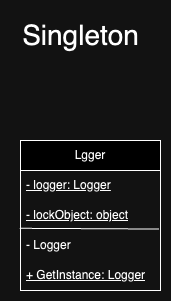

The diagram above was exported from draw.io. Its source (the exported page's mxGraphModel, read from the mxfile embedded in the PNG):
<mxGraphModel dx="1368" dy="1972" grid="1" gridSize="10" guides="1" tooltips="1" connect="1" arrows="1" fold="1" page="1" pageScale="1" pageWidth="827" pageHeight="1169" math="0" shadow="0">
  <root>
    <mxCell id="0" />
    <mxCell id="1" parent="0" />
    <mxCell id="2" value="Lgger" style="swimlane;fontStyle=0;childLayout=stackLayout;horizontal=1;startSize=30;horizontalStack=0;resizeParent=1;resizeParentMax=0;resizeLast=0;collapsible=1;marginBottom=0;whiteSpace=wrap;html=1;" vertex="1" parent="1">
      <mxGeometry x="400" y="1080" width="140" height="150" as="geometry" />
    </mxCell>
    <mxCell id="3" value="&lt;u&gt;- logger: Logger&lt;/u&gt;" style="text;strokeColor=none;fillColor=none;align=left;verticalAlign=middle;spacingLeft=4;spacingRight=4;overflow=hidden;points=[[0,0.5],[1,0.5]];portConstraint=eastwest;rotatable=0;whiteSpace=wrap;html=1;" vertex="1" parent="2">
      <mxGeometry y="30" width="140" height="30" as="geometry" />
    </mxCell>
    <mxCell id="4" value="&lt;u&gt;-&amp;nbsp;lockObject:&amp;nbsp;object&lt;/u&gt;" style="text;strokeColor=none;fillColor=none;align=left;verticalAlign=middle;spacingLeft=4;spacingRight=4;overflow=hidden;points=[[0,0.5],[1,0.5]];portConstraint=eastwest;rotatable=0;whiteSpace=wrap;html=1;" vertex="1" parent="2">
      <mxGeometry y="60" width="140" height="30" as="geometry" />
    </mxCell>
    <mxCell id="5" value="" style="edgeStyle=none;orthogonalLoop=1;jettySize=auto;html=1;rounded=0;entryX=0.989;entryY=-0.049;entryDx=0;entryDy=0;entryPerimeter=0;endArrow=none;endFill=0;exitX=-0.006;exitY=-0.073;exitDx=0;exitDy=0;exitPerimeter=0;" edge="1" parent="2" source="6" target="6">
      <mxGeometry width="80" relative="1" as="geometry">
        <mxPoint x="-10" y="59" as="sourcePoint" />
        <mxPoint x="80" y="149.47" as="targetPoint" />
        <Array as="points" />
      </mxGeometry>
    </mxCell>
    <mxCell id="6" value="-&amp;nbsp;Logger" style="text;strokeColor=none;fillColor=none;align=left;verticalAlign=middle;spacingLeft=4;spacingRight=4;overflow=hidden;points=[[0,0.5],[1,0.5]];portConstraint=eastwest;rotatable=0;whiteSpace=wrap;html=1;" vertex="1" parent="2">
      <mxGeometry y="90" width="140" height="30" as="geometry" />
    </mxCell>
    <mxCell id="7" value="&lt;u&gt;+&amp;nbsp;GetInstance: Logger&lt;/u&gt;" style="text;strokeColor=none;fillColor=none;align=left;verticalAlign=middle;spacingLeft=4;spacingRight=4;overflow=hidden;points=[[0,0.5],[1,0.5]];portConstraint=eastwest;rotatable=0;whiteSpace=wrap;html=1;" vertex="1" parent="2">
      <mxGeometry y="120" width="140" height="30" as="geometry" />
    </mxCell>
    <mxCell id="8" value="&lt;font style=&quot;font-size: 28px;&quot;&gt;Singleton&lt;/font&gt;" style="text;html=1;align=center;verticalAlign=middle;resizable=0;points=[];autosize=1;strokeColor=none;fillColor=none;" vertex="1" parent="1">
      <mxGeometry x="390" y="950" width="140" height="50" as="geometry" />
    </mxCell>
  </root>
</mxGraphModel>